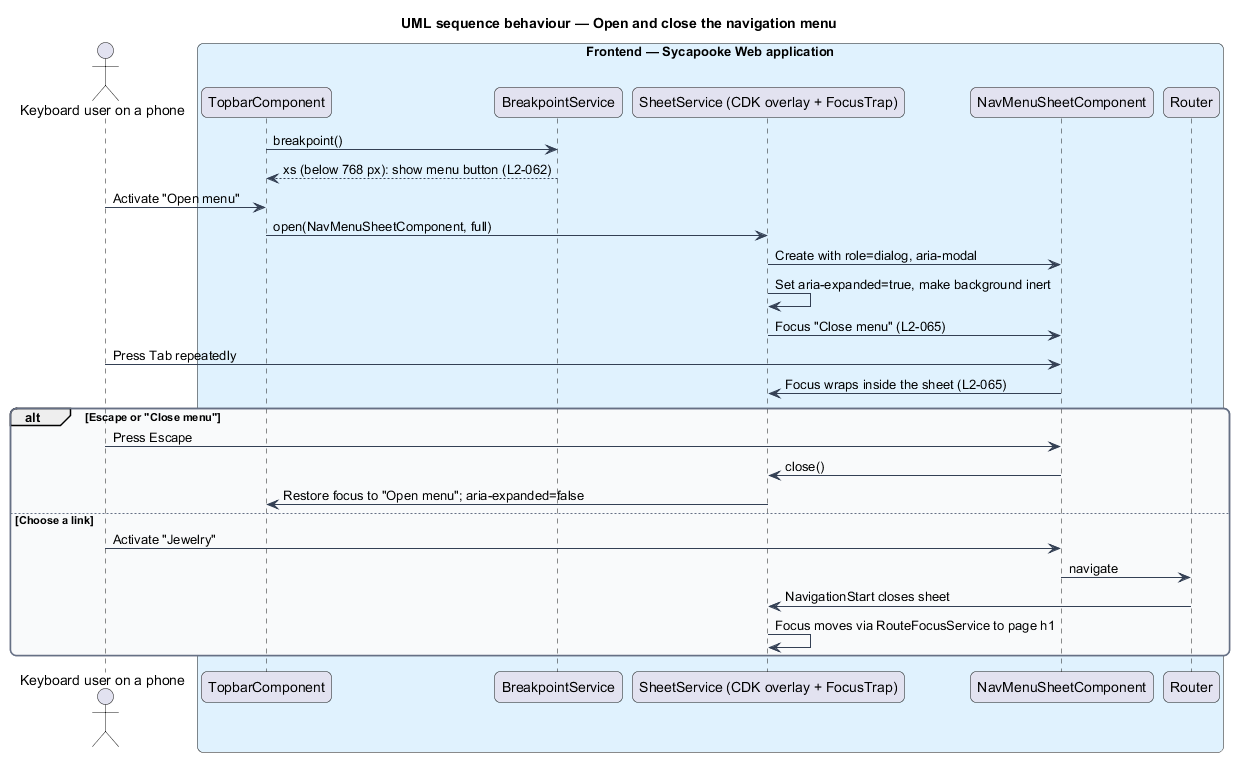

The diagram above was rendered by PlantUML. Its source (embedded in the PNG):
@startuml
title UML sequence behaviour — Open and close the navigation menu
skinparam backgroundColor #FFFFFF
skinparam shadowing false
skinparam roundcorner 12
skinparam defaultFontName Arial
skinparam ArrowColor #344054
skinparam rectangle {
  BorderColor #344054
  FontColor #101828
}
skinparam package {
  BorderColor #667085
  FontColor #101828
  BackgroundColor #F9FAFB
}
actor "Keyboard user on a phone" as actor
box "Frontend — Sycapooke Web application" #E0F2FE
  participant "TopbarComponent" as topbar
  participant "BreakpointService" as bp
  participant "SheetService (CDK overlay + FocusTrap)" as sheet
  participant "NavMenuSheetComponent" as menu
  participant "Router" as router
end box
topbar -> bp : breakpoint()
bp --> topbar : xs (below 768 px): show menu button (L2-062)
actor -> topbar : Activate "Open menu"
topbar -> sheet : open(NavMenuSheetComponent, full)
sheet -> menu : Create with role=dialog, aria-modal
sheet -> sheet : Set aria-expanded=true, make background inert
sheet -> menu : Focus "Close menu" (L2-065)
actor -> menu : Press Tab repeatedly
menu -> sheet : Focus wraps inside the sheet (L2-065)
alt Escape or "Close menu"
  actor -> menu : Press Escape
  menu -> sheet : close()
  sheet -> topbar : Restore focus to "Open menu"; aria-expanded=false
else Choose a link
  actor -> menu : Activate "Jewelry"
  menu -> router : navigate
  router -> sheet : NavigationStart closes sheet
  sheet -> sheet : Focus moves via RouteFocusService to page h1
end
@enduml